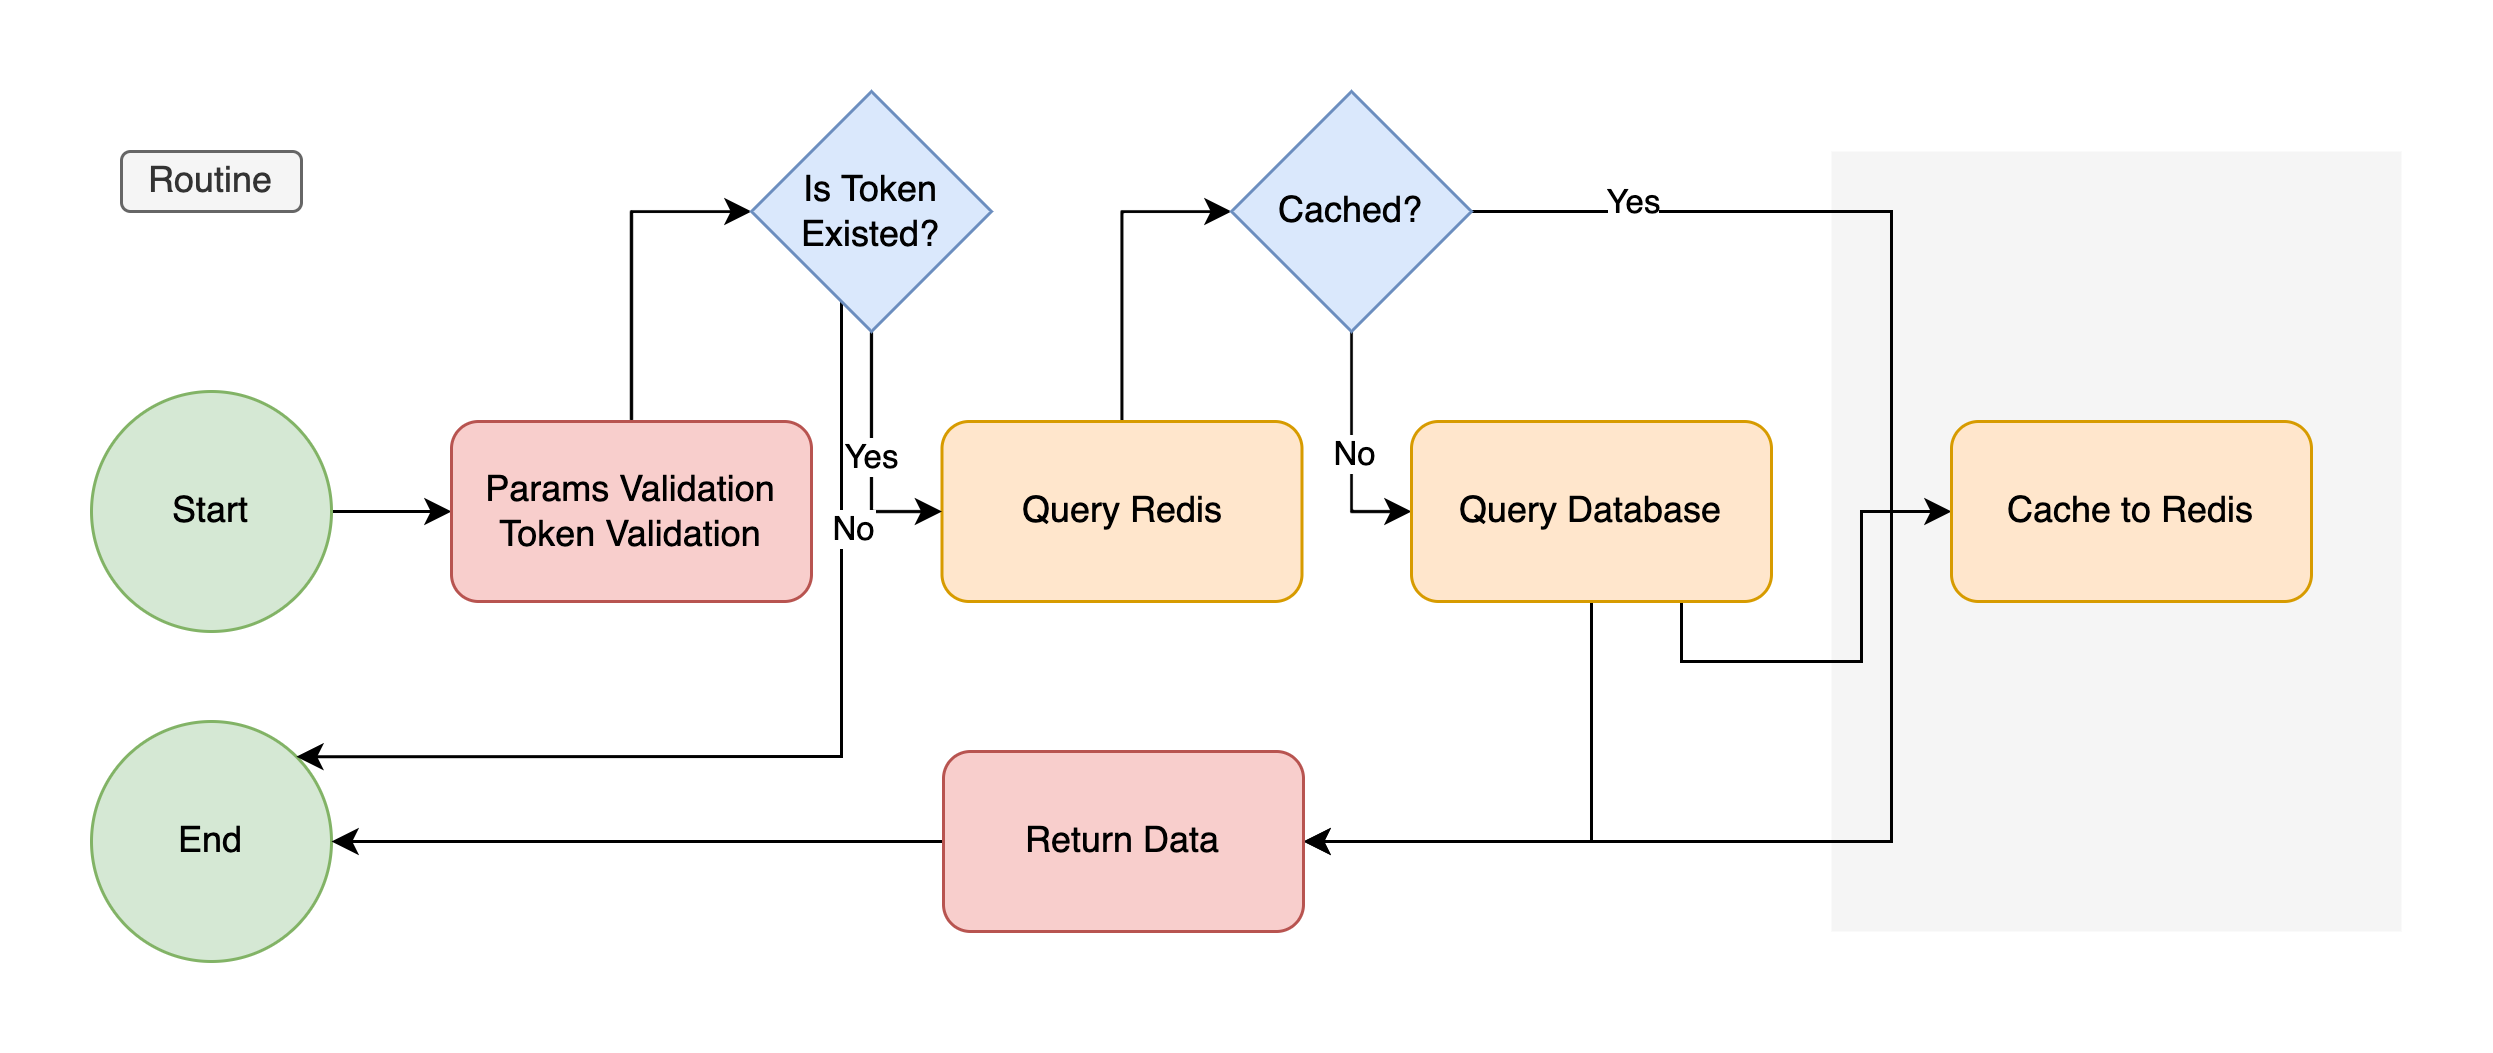

The diagram above was exported from draw.io. Its source (the exported page's mxGraphModel, read from the mxfile embedded in the PNG):
<mxGraphModel dx="1646" dy="684" grid="1" gridSize="10" guides="1" tooltips="1" connect="1" arrows="1" fold="1" page="1" pageScale="1" pageWidth="827" pageHeight="1169" math="0" shadow="0">
  <root>
    <mxCell id="0" />
    <mxCell id="1" parent="0" />
    <mxCell id="NWoivr_il4mF4rGyfn1g-5" value="" style="rounded=0;whiteSpace=wrap;html=1;fillColor=#f5f5f5;fontColor=#333333;strokeColor=none;" vertex="1" parent="1">
      <mxGeometry x="650" y="30" width="190" height="260" as="geometry" />
    </mxCell>
    <mxCell id="iao6yFPHQ8z1P-VidUPL-8" style="edgeStyle=orthogonalEdgeStyle;rounded=0;orthogonalLoop=1;jettySize=auto;html=1;exitX=1;exitY=0.5;exitDx=0;exitDy=0;entryX=0;entryY=0.5;entryDx=0;entryDy=0;" parent="1" source="iao6yFPHQ8z1P-VidUPL-1" target="iao6yFPHQ8z1P-VidUPL-3" edge="1">
      <mxGeometry relative="1" as="geometry" />
    </mxCell>
    <mxCell id="iao6yFPHQ8z1P-VidUPL-1" value="Start" style="ellipse;whiteSpace=wrap;html=1;aspect=fixed;fillColor=#d5e8d4;strokeColor=#82b366;" parent="1" vertex="1">
      <mxGeometry x="70" y="110" width="80" height="80" as="geometry" />
    </mxCell>
    <mxCell id="iao6yFPHQ8z1P-VidUPL-2" value="End" style="ellipse;whiteSpace=wrap;html=1;aspect=fixed;fillColor=#d5e8d4;strokeColor=#82b366;" parent="1" vertex="1">
      <mxGeometry x="70" y="220" width="80" height="80" as="geometry" />
    </mxCell>
    <mxCell id="iao6yFPHQ8z1P-VidUPL-6" style="edgeStyle=orthogonalEdgeStyle;rounded=0;orthogonalLoop=1;jettySize=auto;html=1;exitX=0.5;exitY=0;exitDx=0;exitDy=0;entryX=0;entryY=0.5;entryDx=0;entryDy=0;" parent="1" source="iao6yFPHQ8z1P-VidUPL-3" target="iao6yFPHQ8z1P-VidUPL-5" edge="1">
      <mxGeometry relative="1" as="geometry" />
    </mxCell>
    <mxCell id="iao6yFPHQ8z1P-VidUPL-3" value="Params Validation&lt;br&gt;Token Validation" style="rounded=1;whiteSpace=wrap;html=1;fillColor=#f8cecc;strokeColor=#b85450;" parent="1" vertex="1">
      <mxGeometry x="190" y="120" width="120" height="60" as="geometry" />
    </mxCell>
    <mxCell id="iao6yFPHQ8z1P-VidUPL-12" style="edgeStyle=orthogonalEdgeStyle;rounded=0;orthogonalLoop=1;jettySize=auto;html=1;exitX=0.5;exitY=0;exitDx=0;exitDy=0;entryX=0;entryY=0.5;entryDx=0;entryDy=0;" parent="1" source="iao6yFPHQ8z1P-VidUPL-4" target="iao6yFPHQ8z1P-VidUPL-10" edge="1">
      <mxGeometry relative="1" as="geometry" />
    </mxCell>
    <mxCell id="iao6yFPHQ8z1P-VidUPL-4" value="Query Redis" style="rounded=1;whiteSpace=wrap;html=1;fillColor=#ffe6cc;strokeColor=#d79b00;" parent="1" vertex="1">
      <mxGeometry x="353.5" y="120" width="120" height="60" as="geometry" />
    </mxCell>
    <mxCell id="iao6yFPHQ8z1P-VidUPL-7" value="Yes" style="edgeStyle=orthogonalEdgeStyle;rounded=0;orthogonalLoop=1;jettySize=auto;html=1;exitX=0.5;exitY=1;exitDx=0;exitDy=0;entryX=0;entryY=0.5;entryDx=0;entryDy=0;" parent="1" source="iao6yFPHQ8z1P-VidUPL-5" target="iao6yFPHQ8z1P-VidUPL-4" edge="1">
      <mxGeometry relative="1" as="geometry" />
    </mxCell>
    <mxCell id="NWoivr_il4mF4rGyfn1g-3" style="edgeStyle=orthogonalEdgeStyle;rounded=0;orthogonalLoop=1;jettySize=auto;html=1;exitX=0;exitY=1;exitDx=0;exitDy=0;entryX=1;entryY=0;entryDx=0;entryDy=0;" edge="1" parent="1" source="iao6yFPHQ8z1P-VidUPL-5" target="iao6yFPHQ8z1P-VidUPL-2">
      <mxGeometry relative="1" as="geometry">
        <Array as="points">
          <mxPoint x="320" y="70" />
          <mxPoint x="320" y="232" />
        </Array>
      </mxGeometry>
    </mxCell>
    <mxCell id="NWoivr_il4mF4rGyfn1g-4" value="No" style="edgeLabel;html=1;align=center;verticalAlign=middle;resizable=0;points=[];" vertex="1" connectable="0" parent="NWoivr_il4mF4rGyfn1g-3">
      <mxGeometry x="-0.4634" y="2" relative="1" as="geometry">
        <mxPoint x="1" as="offset" />
      </mxGeometry>
    </mxCell>
    <mxCell id="iao6yFPHQ8z1P-VidUPL-5" value="Is Token Existed?" style="rhombus;whiteSpace=wrap;html=1;fillColor=#dae8fc;strokeColor=#6c8ebf;" parent="1" vertex="1">
      <mxGeometry x="290" y="10" width="80" height="80" as="geometry" />
    </mxCell>
    <mxCell id="iao6yFPHQ8z1P-VidUPL-13" style="edgeStyle=orthogonalEdgeStyle;rounded=0;orthogonalLoop=1;jettySize=auto;html=1;exitX=0.5;exitY=1;exitDx=0;exitDy=0;entryX=0;entryY=0.5;entryDx=0;entryDy=0;" parent="1" source="iao6yFPHQ8z1P-VidUPL-10" target="iao6yFPHQ8z1P-VidUPL-11" edge="1">
      <mxGeometry relative="1" as="geometry" />
    </mxCell>
    <mxCell id="iao6yFPHQ8z1P-VidUPL-14" value="No" style="edgeLabel;html=1;align=center;verticalAlign=middle;resizable=0;points=[];" parent="iao6yFPHQ8z1P-VidUPL-13" vertex="1" connectable="0">
      <mxGeometry relative="1" as="geometry">
        <mxPoint as="offset" />
      </mxGeometry>
    </mxCell>
    <mxCell id="iao6yFPHQ8z1P-VidUPL-19" style="edgeStyle=orthogonalEdgeStyle;rounded=0;orthogonalLoop=1;jettySize=auto;html=1;exitX=1;exitY=0.5;exitDx=0;exitDy=0;entryX=1;entryY=0.5;entryDx=0;entryDy=0;" parent="1" source="iao6yFPHQ8z1P-VidUPL-10" target="iao6yFPHQ8z1P-VidUPL-15" edge="1">
      <mxGeometry relative="1" as="geometry">
        <Array as="points">
          <mxPoint x="670" y="50" />
          <mxPoint x="670" y="260" />
        </Array>
      </mxGeometry>
    </mxCell>
    <mxCell id="iao6yFPHQ8z1P-VidUPL-20" value="Yes" style="edgeLabel;html=1;align=center;verticalAlign=middle;resizable=0;points=[];" parent="iao6yFPHQ8z1P-VidUPL-19" vertex="1" connectable="0">
      <mxGeometry x="-0.8059" y="4" relative="1" as="geometry">
        <mxPoint as="offset" />
      </mxGeometry>
    </mxCell>
    <mxCell id="iao6yFPHQ8z1P-VidUPL-10" value="Cached?" style="rhombus;whiteSpace=wrap;html=1;fillColor=#dae8fc;strokeColor=#6c8ebf;" parent="1" vertex="1">
      <mxGeometry x="450" y="10" width="80" height="80" as="geometry" />
    </mxCell>
    <mxCell id="iao6yFPHQ8z1P-VidUPL-17" style="edgeStyle=orthogonalEdgeStyle;rounded=0;orthogonalLoop=1;jettySize=auto;html=1;exitX=0.5;exitY=1;exitDx=0;exitDy=0;entryX=1;entryY=0.5;entryDx=0;entryDy=0;" parent="1" source="iao6yFPHQ8z1P-VidUPL-11" target="iao6yFPHQ8z1P-VidUPL-15" edge="1">
      <mxGeometry relative="1" as="geometry" />
    </mxCell>
    <mxCell id="iao6yFPHQ8z1P-VidUPL-23" style="edgeStyle=orthogonalEdgeStyle;rounded=0;orthogonalLoop=1;jettySize=auto;html=1;exitX=0.75;exitY=1;exitDx=0;exitDy=0;" parent="1" source="iao6yFPHQ8z1P-VidUPL-11" target="iao6yFPHQ8z1P-VidUPL-22" edge="1">
      <mxGeometry relative="1" as="geometry" />
    </mxCell>
    <mxCell id="iao6yFPHQ8z1P-VidUPL-11" value="Query Database" style="rounded=1;whiteSpace=wrap;html=1;fillColor=#ffe6cc;strokeColor=#d79b00;" parent="1" vertex="1">
      <mxGeometry x="510" y="120" width="120" height="60" as="geometry" />
    </mxCell>
    <mxCell id="iao6yFPHQ8z1P-VidUPL-16" style="edgeStyle=orthogonalEdgeStyle;rounded=0;orthogonalLoop=1;jettySize=auto;html=1;exitX=0;exitY=0.5;exitDx=0;exitDy=0;entryX=1;entryY=0.5;entryDx=0;entryDy=0;" parent="1" source="iao6yFPHQ8z1P-VidUPL-15" target="iao6yFPHQ8z1P-VidUPL-2" edge="1">
      <mxGeometry relative="1" as="geometry" />
    </mxCell>
    <mxCell id="iao6yFPHQ8z1P-VidUPL-15" value="Return Data" style="rounded=1;whiteSpace=wrap;html=1;fillColor=#f8cecc;strokeColor=#b85450;" parent="1" vertex="1">
      <mxGeometry x="354" y="230" width="120" height="60" as="geometry" />
    </mxCell>
    <mxCell id="iao6yFPHQ8z1P-VidUPL-21" value="Routine" style="rounded=1;whiteSpace=wrap;html=1;fillColor=#f5f5f5;strokeColor=#666666;fontColor=#333333;" parent="1" vertex="1">
      <mxGeometry x="80" y="30" width="60" height="20" as="geometry" />
    </mxCell>
    <mxCell id="iao6yFPHQ8z1P-VidUPL-22" value="Cache to Redis" style="rounded=1;whiteSpace=wrap;html=1;fillColor=#ffe6cc;strokeColor=#d79b00;" parent="1" vertex="1">
      <mxGeometry x="690" y="120" width="120" height="60" as="geometry" />
    </mxCell>
  </root>
</mxGraphModel>